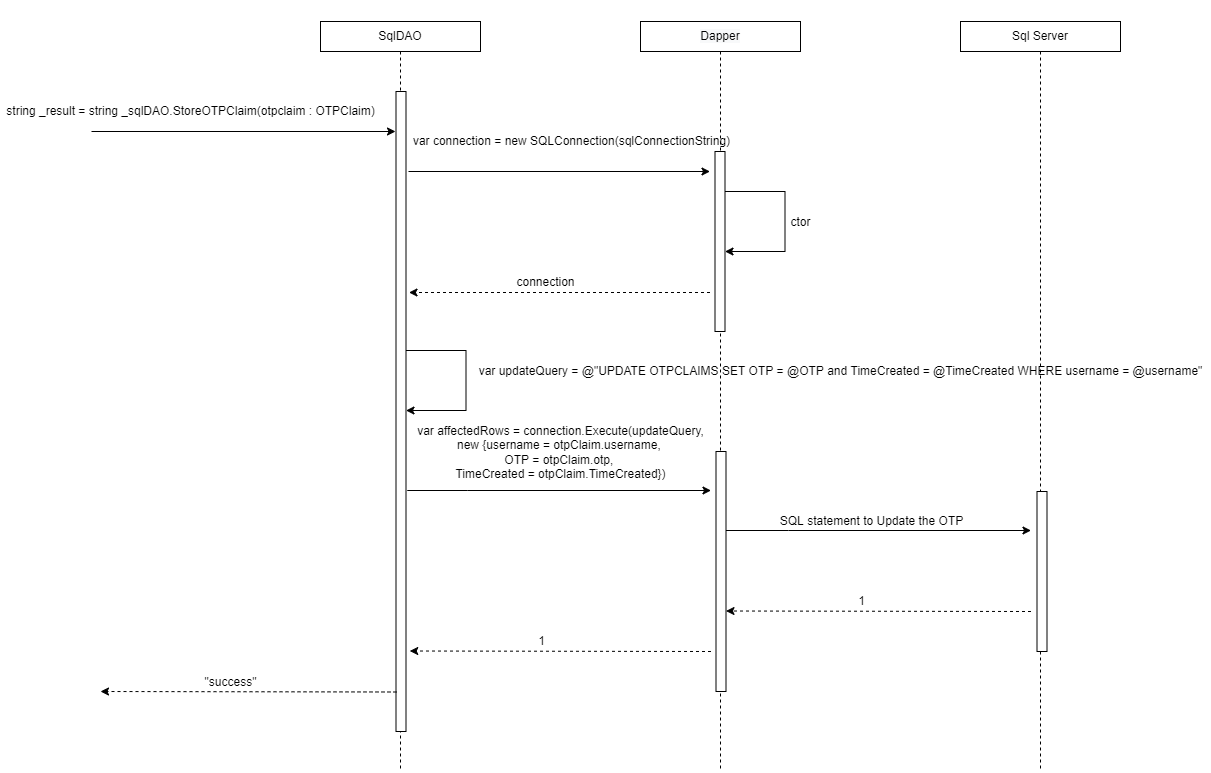

The diagram above was exported from draw.io. Its source (the exported page's mxGraphModel, read from the mxfile embedded in the PNG):
<mxGraphModel dx="2462" dy="1122" grid="1" gridSize="10" guides="1" tooltips="1" connect="1" arrows="1" fold="1" page="0" pageScale="1" pageWidth="850" pageHeight="1100" math="0" shadow="0">
  <root>
    <mxCell id="EeGn1nIow_rMxZpyC-69-0" />
    <mxCell id="EeGn1nIow_rMxZpyC-69-1" parent="EeGn1nIow_rMxZpyC-69-0" />
    <mxCell id="uhIFGvXK-saHr3rtbQ-W-30" style="edgeStyle=orthogonalEdgeStyle;rounded=0;orthogonalLoop=1;jettySize=auto;html=1;endArrow=none;endFill=0;dashed=1;" parent="EeGn1nIow_rMxZpyC-69-1" source="uhIFGvXK-saHr3rtbQ-W-31" edge="1">
      <mxGeometry relative="1" as="geometry">
        <mxPoint x="210" y="810" as="targetPoint" />
      </mxGeometry>
    </mxCell>
    <mxCell id="uhIFGvXK-saHr3rtbQ-W-31" value="SqlDAO" style="rounded=0;whiteSpace=wrap;html=1;fontSize=12;" parent="EeGn1nIow_rMxZpyC-69-1" vertex="1">
      <mxGeometry x="130" y="60" width="160" height="30" as="geometry" />
    </mxCell>
    <mxCell id="uhIFGvXK-saHr3rtbQ-W-32" style="edgeStyle=orthogonalEdgeStyle;rounded=0;orthogonalLoop=1;jettySize=auto;html=1;dashed=1;endArrow=none;endFill=0;" parent="EeGn1nIow_rMxZpyC-69-1" source="uhIFGvXK-saHr3rtbQ-W-33" edge="1">
      <mxGeometry relative="1" as="geometry">
        <mxPoint x="850" y="810" as="targetPoint" />
      </mxGeometry>
    </mxCell>
    <mxCell id="uhIFGvXK-saHr3rtbQ-W-33" value="Sql Server" style="rounded=0;whiteSpace=wrap;html=1;fontSize=12;" parent="EeGn1nIow_rMxZpyC-69-1" vertex="1">
      <mxGeometry x="770" y="60" width="160" height="30" as="geometry" />
    </mxCell>
    <mxCell id="uhIFGvXK-saHr3rtbQ-W-34" style="edgeStyle=orthogonalEdgeStyle;rounded=0;orthogonalLoop=1;jettySize=auto;html=1;dashed=1;endArrow=none;endFill=0;" parent="EeGn1nIow_rMxZpyC-69-1" source="uhIFGvXK-saHr3rtbQ-W-35" edge="1">
      <mxGeometry relative="1" as="geometry">
        <mxPoint x="530" y="810" as="targetPoint" />
      </mxGeometry>
    </mxCell>
    <mxCell id="uhIFGvXK-saHr3rtbQ-W-35" value="&#10;&#10;&lt;span style=&quot;color: rgb(0, 0, 0); font-family: helvetica; font-size: 12px; font-style: normal; font-weight: 400; letter-spacing: normal; text-align: center; text-indent: 0px; text-transform: none; word-spacing: 0px; background-color: rgb(248, 249, 250); display: inline; float: none;&quot;&gt;Dapper&lt;/span&gt;&#10;&#10;" style="whiteSpace=wrap;html=1;fontSize=12;" parent="EeGn1nIow_rMxZpyC-69-1" vertex="1">
      <mxGeometry x="450" y="60" width="160" height="30" as="geometry" />
    </mxCell>
    <mxCell id="uhIFGvXK-saHr3rtbQ-W-36" value="" style="endArrow=classic;html=1;rounded=0;fontSize=12;" parent="EeGn1nIow_rMxZpyC-69-1" edge="1">
      <mxGeometry width="50" height="50" relative="1" as="geometry">
        <mxPoint x="-99" y="170" as="sourcePoint" />
        <mxPoint x="205" y="170" as="targetPoint" />
        <Array as="points" />
      </mxGeometry>
    </mxCell>
    <mxCell id="uhIFGvXK-saHr3rtbQ-W-37" value="&lt;span style=&quot;color: rgb(0 , 0 , 0) ; font-family: &amp;#34;helvetica&amp;#34; ; font-size: 12px ; font-style: normal ; font-weight: 400 ; letter-spacing: normal ; text-align: center ; text-indent: 0px ; text-transform: none ; word-spacing: 0px ; background-color: rgb(255 , 255 , 255) ; display: inline ; float: none&quot;&gt;string _result = string _&lt;/span&gt;&lt;span style=&quot;color: rgb(0 , 0 , 0) ; font-family: &amp;#34;helvetica&amp;#34; ; font-size: 12px ; font-style: normal ; font-weight: 400 ; letter-spacing: normal ; text-align: center ; text-indent: 0px ; text-transform: none ; word-spacing: 0px ; background-color: rgb(255 , 255 , 255) ; display: inline ; float: none&quot;&gt;sqlDAO.StoreOTPClaim(o&lt;/span&gt;&lt;span style=&quot;color: rgb(0 , 0 , 0) ; font-family: &amp;#34;helvetica&amp;#34; ; font-size: 12px ; font-style: normal ; font-weight: 400 ; letter-spacing: normal ; text-align: center ; text-indent: 0px ; text-transform: none ; word-spacing: 0px ; background-color: rgb(255 , 255 , 255) ; display: inline ; float: none&quot;&gt;&lt;span style=&quot;font-family: &amp;#34;helvetica&amp;#34;&quot;&gt;tpclaim : OTPClaim&lt;/span&gt;)&lt;/span&gt;" style="text;html=1;align=center;verticalAlign=middle;resizable=0;points=[];autosize=1;strokeColor=none;fillColor=none;" parent="EeGn1nIow_rMxZpyC-69-1" vertex="1">
      <mxGeometry x="-190" y="140" width="380" height="20" as="geometry" />
    </mxCell>
    <mxCell id="uhIFGvXK-saHr3rtbQ-W-38" value="" style="whiteSpace=wrap;html=1;fontSize=12;" parent="EeGn1nIow_rMxZpyC-69-1" vertex="1">
      <mxGeometry x="205.5" y="130" width="10" height="640" as="geometry" />
    </mxCell>
    <mxCell id="uhIFGvXK-saHr3rtbQ-W-39" value="" style="endArrow=classic;html=1;rounded=0;fontSize=12;" parent="EeGn1nIow_rMxZpyC-69-1" edge="1">
      <mxGeometry width="50" height="50" relative="1" as="geometry">
        <mxPoint x="218" y="210" as="sourcePoint" />
        <mxPoint x="519.5" y="210" as="targetPoint" />
        <Array as="points" />
      </mxGeometry>
    </mxCell>
    <mxCell id="uhIFGvXK-saHr3rtbQ-W-40" value="" style="whiteSpace=wrap;html=1;fontSize=12;" parent="EeGn1nIow_rMxZpyC-69-1" vertex="1">
      <mxGeometry x="524.5" y="190" width="10" height="180" as="geometry" />
    </mxCell>
    <mxCell id="uhIFGvXK-saHr3rtbQ-W-41" value="var connection = new SQLConnection(sqlConnectionString)" style="text;html=1;align=center;verticalAlign=middle;resizable=0;points=[];autosize=1;strokeColor=none;fillColor=none;fontSize=12;" parent="EeGn1nIow_rMxZpyC-69-1" vertex="1">
      <mxGeometry x="215.5" y="170" width="330" height="20" as="geometry" />
    </mxCell>
    <mxCell id="uhIFGvXK-saHr3rtbQ-W-42" value="" style="endArrow=classic;html=1;rounded=0;fontSize=12;" parent="EeGn1nIow_rMxZpyC-69-1" edge="1">
      <mxGeometry width="50" height="50" relative="1" as="geometry">
        <mxPoint x="534.5" y="230" as="sourcePoint" />
        <mxPoint x="534.5" y="290" as="targetPoint" />
        <Array as="points">
          <mxPoint x="594.5" y="230" />
          <mxPoint x="594.5" y="290" />
        </Array>
      </mxGeometry>
    </mxCell>
    <mxCell id="uhIFGvXK-saHr3rtbQ-W-43" value="ctor" style="edgeLabel;html=1;align=center;verticalAlign=middle;resizable=0;points=[];fontSize=12;" parent="uhIFGvXK-saHr3rtbQ-W-42" connectable="0" vertex="1">
      <mxGeometry x="0.163" y="-6" relative="1" as="geometry">
        <mxPoint x="21" y="-15" as="offset" />
      </mxGeometry>
    </mxCell>
    <mxCell id="uhIFGvXK-saHr3rtbQ-W-44" value="" style="endArrow=classic;html=1;rounded=0;dashed=1;fontSize=12;" parent="EeGn1nIow_rMxZpyC-69-1" edge="1">
      <mxGeometry width="50" height="50" relative="1" as="geometry">
        <mxPoint x="519.5" y="331" as="sourcePoint" />
        <mxPoint x="218.5" y="331" as="targetPoint" />
        <Array as="points">
          <mxPoint x="395" y="331" />
          <mxPoint x="340" y="331" />
        </Array>
      </mxGeometry>
    </mxCell>
    <mxCell id="uhIFGvXK-saHr3rtbQ-W-45" value="connection" style="edgeLabel;html=1;align=center;verticalAlign=middle;resizable=0;points=[];fontSize=12;" parent="uhIFGvXK-saHr3rtbQ-W-44" connectable="0" vertex="1">
      <mxGeometry x="0.2" y="2" relative="1" as="geometry">
        <mxPoint x="16" y="-13" as="offset" />
      </mxGeometry>
    </mxCell>
    <mxCell id="uhIFGvXK-saHr3rtbQ-W-46" value="" style="endArrow=classic;html=1;rounded=0;dashed=1;fontSize=12;" parent="EeGn1nIow_rMxZpyC-69-1" edge="1">
      <mxGeometry width="50" height="50" relative="1" as="geometry">
        <mxPoint x="206" y="730.5" as="sourcePoint" />
        <mxPoint x="-90" y="730" as="targetPoint" />
      </mxGeometry>
    </mxCell>
    <mxCell id="uhIFGvXK-saHr3rtbQ-W-47" value="&quot;success&quot;" style="edgeLabel;html=1;align=center;verticalAlign=middle;resizable=0;points=[];fontSize=12;" parent="uhIFGvXK-saHr3rtbQ-W-46" connectable="0" vertex="1">
      <mxGeometry x="0.291" y="-2" relative="1" as="geometry">
        <mxPoint x="24" y="-8" as="offset" />
      </mxGeometry>
    </mxCell>
    <mxCell id="uhIFGvXK-saHr3rtbQ-W-48" value="" style="endArrow=classic;html=1;rounded=0;fontSize=12;" parent="EeGn1nIow_rMxZpyC-69-1" edge="1">
      <mxGeometry width="50" height="50" relative="1" as="geometry">
        <mxPoint x="216.75" y="529" as="sourcePoint" />
        <mxPoint x="520.5" y="529" as="targetPoint" />
        <Array as="points">
          <mxPoint x="276.75" y="529" />
        </Array>
      </mxGeometry>
    </mxCell>
    <mxCell id="uhIFGvXK-saHr3rtbQ-W-49" value="var affectedRows = connection.Execute(updateQuery,&lt;br&gt;new {username = otpClaim.username, &lt;br&gt;OTP = otpClaim.otp, &lt;br&gt;TimeCreated = otpClaim.TimeCreated})" style="edgeLabel;html=1;align=center;verticalAlign=middle;resizable=0;points=[];fontSize=12;" parent="uhIFGvXK-saHr3rtbQ-W-48" connectable="0" vertex="1">
      <mxGeometry x="-0.2128" y="-2" relative="1" as="geometry">
        <mxPoint x="33" y="-41" as="offset" />
      </mxGeometry>
    </mxCell>
    <mxCell id="uhIFGvXK-saHr3rtbQ-W-50" value="" style="endArrow=classic;html=1;rounded=0;fontSize=12;" parent="EeGn1nIow_rMxZpyC-69-1" edge="1">
      <mxGeometry width="50" height="50" relative="1" as="geometry">
        <mxPoint x="535.5" y="569" as="sourcePoint" />
        <mxPoint x="840.5" y="569" as="targetPoint" />
        <Array as="points">
          <mxPoint x="598" y="569" />
        </Array>
      </mxGeometry>
    </mxCell>
    <mxCell id="uhIFGvXK-saHr3rtbQ-W-51" value="SQL statement to Update the OTP" style="edgeLabel;html=1;align=center;verticalAlign=middle;resizable=0;points=[];fontSize=12;" parent="uhIFGvXK-saHr3rtbQ-W-50" connectable="0" vertex="1">
      <mxGeometry x="-0.2128" y="-2" relative="1" as="geometry">
        <mxPoint x="25" y="-12" as="offset" />
      </mxGeometry>
    </mxCell>
    <mxCell id="uhIFGvXK-saHr3rtbQ-W-52" value="" style="endArrow=classic;html=1;rounded=0;dashed=1;fontSize=12;" parent="EeGn1nIow_rMxZpyC-69-1" edge="1">
      <mxGeometry width="50" height="50" relative="1" as="geometry">
        <mxPoint x="840.5" y="650" as="sourcePoint" />
        <mxPoint x="535.5" y="649.5" as="targetPoint" />
      </mxGeometry>
    </mxCell>
    <mxCell id="uhIFGvXK-saHr3rtbQ-W-53" value="1" style="edgeLabel;html=1;align=center;verticalAlign=middle;resizable=0;points=[];fontSize=12;" parent="uhIFGvXK-saHr3rtbQ-W-52" connectable="0" vertex="1">
      <mxGeometry x="0.291" y="-2" relative="1" as="geometry">
        <mxPoint x="27" y="-8" as="offset" />
      </mxGeometry>
    </mxCell>
    <mxCell id="uhIFGvXK-saHr3rtbQ-W-54" value="" style="endArrow=classic;html=1;rounded=0;dashed=1;fontSize=12;" parent="EeGn1nIow_rMxZpyC-69-1" edge="1">
      <mxGeometry width="50" height="50" relative="1" as="geometry">
        <mxPoint x="520.5" y="690" as="sourcePoint" />
        <mxPoint x="219.25" y="689.5" as="targetPoint" />
      </mxGeometry>
    </mxCell>
    <mxCell id="uhIFGvXK-saHr3rtbQ-W-55" value="1" style="edgeLabel;html=1;align=center;verticalAlign=middle;resizable=0;points=[];fontSize=12;" parent="uhIFGvXK-saHr3rtbQ-W-54" connectable="0" vertex="1">
      <mxGeometry x="0.291" y="-2" relative="1" as="geometry">
        <mxPoint x="24" y="-8" as="offset" />
      </mxGeometry>
    </mxCell>
    <mxCell id="uhIFGvXK-saHr3rtbQ-W-56" value="" style="whiteSpace=wrap;html=1;fontSize=12;" parent="EeGn1nIow_rMxZpyC-69-1" vertex="1">
      <mxGeometry x="525.5" y="490" width="10" height="240" as="geometry" />
    </mxCell>
    <mxCell id="uhIFGvXK-saHr3rtbQ-W-57" value="" style="endArrow=classic;html=1;rounded=0;fontSize=12;" parent="EeGn1nIow_rMxZpyC-69-1" edge="1">
      <mxGeometry width="50" height="50" relative="1" as="geometry">
        <mxPoint x="215.5" y="389" as="sourcePoint" />
        <mxPoint x="215.5" y="449" as="targetPoint" />
        <Array as="points">
          <mxPoint x="275.5" y="389" />
          <mxPoint x="275.5" y="449" />
        </Array>
      </mxGeometry>
    </mxCell>
    <mxCell id="uhIFGvXK-saHr3rtbQ-W-58" value="" style="whiteSpace=wrap;html=1;fontSize=12;" parent="EeGn1nIow_rMxZpyC-69-1" vertex="1">
      <mxGeometry x="846.5" y="530" width="10" height="160" as="geometry" />
    </mxCell>
    <mxCell id="uhIFGvXK-saHr3rtbQ-W-59" value="var updateQuery = @&quot;UPDATE OTPCLAIMS SET OTP = @OTP and TimeCreated = @TimeCreated WHERE username = @username&quot;" style="text;html=1;align=center;verticalAlign=middle;resizable=0;points=[];autosize=1;strokeColor=none;fillColor=none;" parent="EeGn1nIow_rMxZpyC-69-1" vertex="1">
      <mxGeometry x="280" y="400" width="740" height="20" as="geometry" />
    </mxCell>
  </root>
</mxGraphModel>